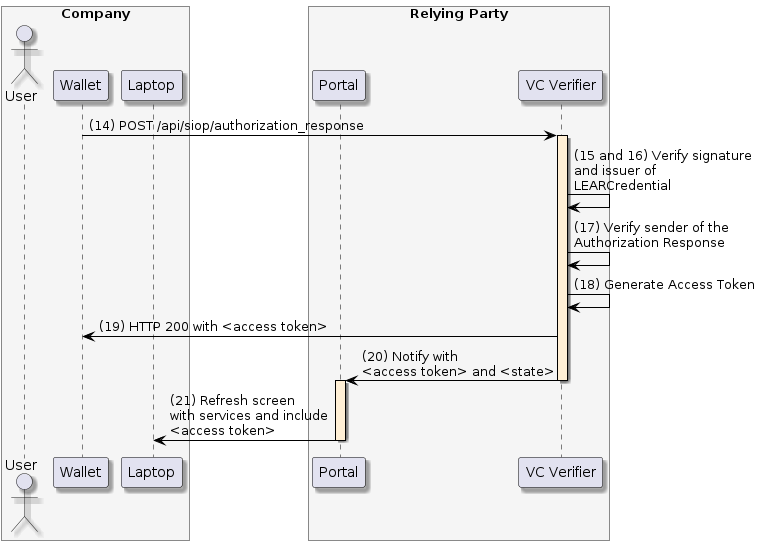

The diagram above was rendered by PlantUML. Its source (embedded in the PNG):
@startuml
skinparam shadowing true
skinparam ParticipantBorderColor black
skinparam arrowcolor black
skinparam SequenceLifeLineBorderColor black
skinparam SequenceLifeLineBackgroundColor PapayaWhip
	box "Company" #WhiteSmoke
    actor "User" as user
    participant "Wallet" as mobile
    participant "Laptop" as browser
end box
box "Relying Party" #WhiteSmoke
    participant "Portal" as portal
    participant "VC Verifier" as verifier
end box

mobile -> verifier ++: (14) POST /api/siop/authorization_response

verifier -> verifier: (15 and 16) Verify signature\nand issuer of\nLEARCredential
verifier -> verifier: (17) Verify sender of the\nAuthorization Response
verifier -> verifier: (18) Generate Access Token
verifier -> mobile: (19) HTTP 200 with <access token>
verifier -> portal --++: (20) Notify with\n<access token> and <state>
portal -> browser --: (21) Refresh screen\nwith services and include\n<access token>
@enduml